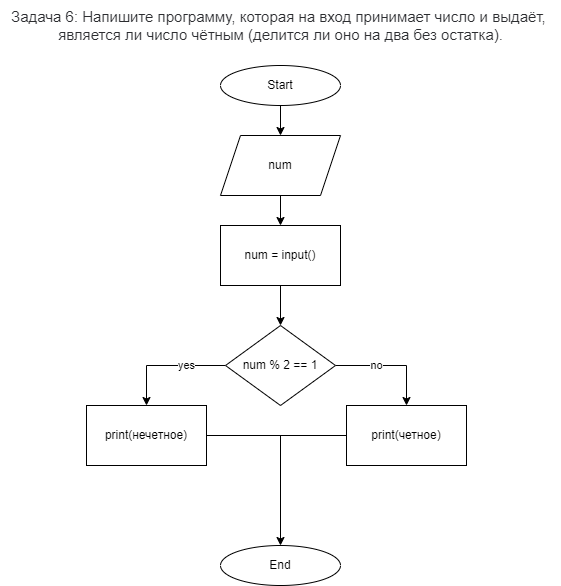

The diagram above was exported from draw.io. Its source (the exported page's mxGraphModel, read from the mxfile embedded in the PNG):
<mxGraphModel dx="778" dy="1054" grid="1" gridSize="10" guides="1" tooltips="1" connect="1" arrows="1" fold="1" page="1" pageScale="1" pageWidth="827" pageHeight="1169" math="0" shadow="0">
  <root>
    <mxCell id="0" />
    <mxCell id="1" parent="0" />
    <mxCell id="vYTbITb6PNtFv3OgDDfS-1" value="&lt;span style=&quot;box-sizing: border-box; color: rgb(44, 45, 48); font-family: Roboto, &amp;quot;San Francisco&amp;quot;, &amp;quot;Helvetica Neue&amp;quot;, Helvetica, Arial; font-size: 15px; text-align: start; background-color: rgb(255, 255, 255);&quot;&gt;Задача 6:&lt;/span&gt;&lt;span style=&quot;color: rgb(44, 45, 48); font-family: Roboto, &amp;quot;San Francisco&amp;quot;, &amp;quot;Helvetica Neue&amp;quot;, Helvetica, Arial; font-size: 15px; text-align: start; background-color: rgb(255, 255, 255);&quot;&gt;&amp;nbsp;Напишите программу, которая на вход принимает число и выдаёт, &lt;br&gt;является ли число чётным (делится ли оно на два без остатка).&lt;/span&gt;" style="text;html=1;align=center;verticalAlign=middle;resizable=0;points=[];autosize=1;strokeColor=none;fillColor=none;" vertex="1" parent="1">
      <mxGeometry x="134" y="15" width="560" height="50" as="geometry" />
    </mxCell>
    <mxCell id="vYTbITb6PNtFv3OgDDfS-4" style="edgeStyle=orthogonalEdgeStyle;rounded=0;orthogonalLoop=1;jettySize=auto;html=1;exitX=0.5;exitY=1;exitDx=0;exitDy=0;entryX=0.5;entryY=0;entryDx=0;entryDy=0;" edge="1" parent="1" source="vYTbITb6PNtFv3OgDDfS-2" target="vYTbITb6PNtFv3OgDDfS-3">
      <mxGeometry relative="1" as="geometry" />
    </mxCell>
    <mxCell id="vYTbITb6PNtFv3OgDDfS-2" value="Start" style="ellipse;whiteSpace=wrap;html=1;" vertex="1" parent="1">
      <mxGeometry x="354" y="80" width="120" height="40" as="geometry" />
    </mxCell>
    <mxCell id="vYTbITb6PNtFv3OgDDfS-6" style="edgeStyle=orthogonalEdgeStyle;rounded=0;orthogonalLoop=1;jettySize=auto;html=1;exitX=0.5;exitY=1;exitDx=0;exitDy=0;entryX=0.5;entryY=0;entryDx=0;entryDy=0;" edge="1" parent="1" source="vYTbITb6PNtFv3OgDDfS-3" target="vYTbITb6PNtFv3OgDDfS-5">
      <mxGeometry relative="1" as="geometry" />
    </mxCell>
    <mxCell id="vYTbITb6PNtFv3OgDDfS-3" value="num" style="shape=parallelogram;perimeter=parallelogramPerimeter;whiteSpace=wrap;html=1;fixedSize=1;" vertex="1" parent="1">
      <mxGeometry x="354" y="150" width="120" height="60" as="geometry" />
    </mxCell>
    <mxCell id="vYTbITb6PNtFv3OgDDfS-8" style="edgeStyle=orthogonalEdgeStyle;rounded=0;orthogonalLoop=1;jettySize=auto;html=1;exitX=0.5;exitY=1;exitDx=0;exitDy=0;entryX=0.5;entryY=0;entryDx=0;entryDy=0;" edge="1" parent="1" source="vYTbITb6PNtFv3OgDDfS-5" target="vYTbITb6PNtFv3OgDDfS-7">
      <mxGeometry relative="1" as="geometry" />
    </mxCell>
    <mxCell id="vYTbITb6PNtFv3OgDDfS-5" value="num = input()" style="rounded=0;whiteSpace=wrap;html=1;" vertex="1" parent="1">
      <mxGeometry x="354" y="240" width="120" height="60" as="geometry" />
    </mxCell>
    <mxCell id="vYTbITb6PNtFv3OgDDfS-9" value="yes" style="edgeStyle=orthogonalEdgeStyle;rounded=0;orthogonalLoop=1;jettySize=auto;html=1;exitX=0;exitY=0.5;exitDx=0;exitDy=0;entryX=0.5;entryY=0;entryDx=0;entryDy=0;" edge="1" parent="1" source="vYTbITb6PNtFv3OgDDfS-7" target="vYTbITb6PNtFv3OgDDfS-10">
      <mxGeometry x="-0.3445" relative="1" as="geometry">
        <mxPoint x="280" y="380" as="targetPoint" />
        <mxPoint as="offset" />
      </mxGeometry>
    </mxCell>
    <mxCell id="vYTbITb6PNtFv3OgDDfS-12" value="no" style="edgeStyle=orthogonalEdgeStyle;rounded=0;orthogonalLoop=1;jettySize=auto;html=1;exitX=1;exitY=0.5;exitDx=0;exitDy=0;entryX=0.5;entryY=0;entryDx=0;entryDy=0;" edge="1" parent="1" source="vYTbITb6PNtFv3OgDDfS-7" target="vYTbITb6PNtFv3OgDDfS-11">
      <mxGeometry x="-0.2613" relative="1" as="geometry">
        <mxPoint x="540" y="380" as="targetPoint" />
        <mxPoint as="offset" />
      </mxGeometry>
    </mxCell>
    <mxCell id="vYTbITb6PNtFv3OgDDfS-7" value="num % 2 == 1" style="rhombus;whiteSpace=wrap;html=1;" vertex="1" parent="1">
      <mxGeometry x="359" y="340" width="110" height="80" as="geometry" />
    </mxCell>
    <mxCell id="vYTbITb6PNtFv3OgDDfS-10" value="print(нечетное)" style="rounded=0;whiteSpace=wrap;html=1;" vertex="1" parent="1">
      <mxGeometry x="220" y="420" width="120" height="60" as="geometry" />
    </mxCell>
    <mxCell id="vYTbITb6PNtFv3OgDDfS-11" value="print(четное)" style="rounded=0;whiteSpace=wrap;html=1;" vertex="1" parent="1">
      <mxGeometry x="480" y="420" width="120" height="60" as="geometry" />
    </mxCell>
    <mxCell id="vYTbITb6PNtFv3OgDDfS-13" value="End" style="ellipse;whiteSpace=wrap;html=1;" vertex="1" parent="1">
      <mxGeometry x="354" y="560" width="120" height="40" as="geometry" />
    </mxCell>
    <mxCell id="vYTbITb6PNtFv3OgDDfS-14" value="" style="endArrow=none;html=1;rounded=0;entryX=0;entryY=0.5;entryDx=0;entryDy=0;exitX=1;exitY=0.5;exitDx=0;exitDy=0;" edge="1" parent="1" source="vYTbITb6PNtFv3OgDDfS-10" target="vYTbITb6PNtFv3OgDDfS-11">
      <mxGeometry width="50" height="50" relative="1" as="geometry">
        <mxPoint x="380" y="430" as="sourcePoint" />
        <mxPoint x="390" y="400" as="targetPoint" />
      </mxGeometry>
    </mxCell>
    <mxCell id="vYTbITb6PNtFv3OgDDfS-15" value="" style="endArrow=classic;html=1;rounded=0;entryX=0.5;entryY=0;entryDx=0;entryDy=0;" edge="1" parent="1" target="vYTbITb6PNtFv3OgDDfS-13">
      <mxGeometry width="50" height="50" relative="1" as="geometry">
        <mxPoint x="414" y="450" as="sourcePoint" />
        <mxPoint x="390" y="400" as="targetPoint" />
      </mxGeometry>
    </mxCell>
  </root>
</mxGraphModel>